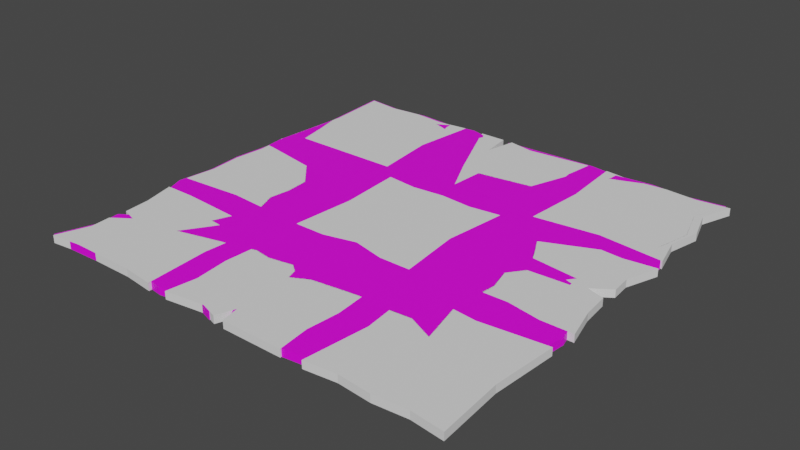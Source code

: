 # Source: SlidingPuzzle.blend  (saved by Blender 3.6.13; exported with 4.5.12 LTS)
import bpy
from mathutils import Matrix  # noqa: F401  (used for matrix-valued properties, if any)

bpy.ops.wm.read_factory_settings(use_empty=True)
scene = bpy.context.scene
scene.name = 'Scene'

# ---- collections
col_collection = bpy.data.collections.new('Collection'); scene.collection.children.link(col_collection)

# ---- images (referenced by path relative to the original .blend; pixels are not part of the script)
import os
ASSET_DIR = os.environ.get("B2B_ASSET_DIR", "")  # directory of the original .blend (textures are referenced by path, not embedded)
HERE = os.path.dirname(os.path.abspath(__file__))  # packed textures are extracted next to this script under _unpacked/

def load_image(name, relpath, width, height, colorspace="sRGB"):
    """Load a texture the original file referenced (path relative to the .blend, or extracted next to this script)."""
    p = next((c for c in (os.path.join(HERE, relpath), os.path.join(ASSET_DIR, relpath)) if relpath and os.path.exists(c)), "")
    if p:
        img = bpy.data.images.load(p, check_existing=True)
        img.name = name
    else:  # same state as the original file: an image datablock whose file is absent (Cycles renders it pink)
        img = bpy.data.images.new(name, width, height)
        img.source = "FILE"
        img.filepath = "//" + (relpath or name)
    img.colorspace_settings.name = colorspace
    return img
img_letterriddle_png = load_image('LetterRiddle.png', 'LetterRiddle.png', 1024, 1024, 'sRGB')

# ---- materials (node trees are filled in below, after node groups)
mat_material_001 = bpy.data.materials.new('Material.001')
mat_material_001.use_transparent_shadow = False

# ---- material node trees
mat_material_001.use_nodes = True; mat_material_001.node_tree.nodes.clear()
_N = mat_material_001.node_tree.nodes; _L = mat_material_001.node_tree.links
n0 = _N.new('ShaderNodeBsdfPrincipled'); n0.name = 'Principled BSDF'; n0.location = (10, 300)
n0.distribution = 'GGX'
n0.subsurface_method = 'RANDOM_WALK_SKIN'
n0.inputs[3].default_value = 1.45
n0.inputs[27].default_value = (0.0, 0.0, 0.0, 1.0)
n0.inputs[28].default_value = 1.0
n1 = _N.new('ShaderNodeOutputMaterial'); n1.name = 'Material Output'; n1.location = (300, 300)
n2 = _N.new('ShaderNodeTexImage'); n2.name = 'Image Texture'; n2.location = (-280, 280)
n2.image = img_letterriddle_png
_L.new(n0.outputs[0], n1.inputs[0])
_L.new(n2.outputs[0], n0.inputs[0])
n1.is_active_output = True

# ---- world
world_world = bpy.data.worlds.new('World'); scene.world = world_world
world_world.use_nodes = True; world_world.node_tree.nodes.clear()
_N = world_world.node_tree.nodes; _L = world_world.node_tree.links
n0 = _N.new('ShaderNodeOutputWorld'); n0.name = 'World Output'; n0.location = (300, 300)
n1 = _N.new('ShaderNodeBackground'); n1.name = 'Background'; n1.location = (10, 300)
n1.inputs[0].default_value = (0.05088, 0.05088, 0.05088, 1.0)
_L.new(n1.outputs[0], n0.inputs[0])
n0.is_active_output = True
world_world.color = (0.05088, 0.05088, 0.05088)
world_world.use_sun_shadow = False
world_world.sun_shadow_jitter_overblur = 0.0

# ---- meshes
me_cube_001 = bpy.data.meshes.new('Cube.001')
me_cube_001.from_pydata([(-0.1001, -0.1001, 0.0), (-0.1001, 0.1001, 0.0), (0.1001, -0.1001, 0.0), (0.0889, 0.0, 0.0), (0.1001, 0.1001, 0.0), (-0.09277, 0.0, 0.0), (-5.964e-09, -0.1001, 0.0), (0.05094, 0.09445, 0.0), (-0.05094, 0.09445, 0.0), (0.0, 0.09889, 0.0), (-0.09277, 0.0, -0.01194), (-0.1001, -0.1001, -0.01194), (-0.1001, 0.1001, -0.01194), (0.0889, 0.0, -0.01194), (0.1001, 0.1001, -0.01194), (0.1001, -0.1001, -0.01194), (0.0, 0.09889, -0.01194), (0.05094, 0.09445, -0.01194), (-5.964e-09, -0.1001, -0.01194), (-0.05094, 0.09445, -0.01194)], [], [(6, 2, 3), (5, 0, 6), (7, 6, 3, 4), (7, 9, 6), (9, 8, 6), (1, 5, 6, 8), (18, 13, 15), (10, 18, 11), (17, 14, 13, 18), (17, 18, 16), (16, 18, 19), (12, 19, 18, 10), (2, 15, 13, 3), (8, 19, 12, 1), (5, 10, 11, 0), (6, 18, 15, 2), (7, 17, 16, 9), (4, 14, 17, 7), (1, 12, 10, 5), (9, 16, 19, 8), (3, 13, 14, 4), (0, 11, 18, 6)])
_uv = me_cube_001.uv_layers.new(name='UVMap')
_uv.uv.foreach_set('vector', [0.1819, 0.6662, 0.3394, 0.6662, 0.3218, 0.8238, 0.007534, 0.8238, 0.007534, 0.6662, 0.1819, 0.6662, 0.262, 0.9972, 0.1819, 0.6662, 0.3218, 0.8238, 0.3394, 0.9972, 0.262, 0.9972, 0.1819, 0.9972, 0.1819, 0.6662, 0.1819, 0.9972, 0.1022, 0.9972, 0.1819, 0.6662, 0.007535, 0.9972, 0.007534, 0.8238, 0.1819, 0.6662, 0.1022, 0.9972, 0.1819, 0.6662, 0.3218, 0.8238, 0.3394, 0.6662, 0.007534, 0.8238, 0.1819, 0.6662, 0.007534, 0.6662, 0.262, 0.9972, 0.3394, 0.9972, 0.3218, 0.8238, 0.1819, 0.6662, 0.262, 0.9972, 0.1819, 0.6662, 0.1819, 0.9972, 0.1819, 0.9972, 0.1819, 0.6662, 0.1022, 0.9972, 0.007535, 0.9972, 0.1022, 0.9972, 0.1819, 0.6662, 0.007534, 0.8238, 0.3394, 0.6662, 0.3394, 0.6662, 0.3218, 0.8238, 0.3218, 0.8238, 0.1022, 0.9972, 0.1022, 0.9972, 0.007535, 0.9972, 0.007535, 0.9972, 0.007534, 0.8238, 0.007534, 0.8238, 0.007534, 0.6662, 0.007534, 0.6662, 0.1819, 0.6662, 0.1819, 0.6662, 0.3394, 0.6662, 0.3394, 0.6662, 0.262, 0.9972, 0.262, 0.9972, 0.1819, 0.9972, 0.1819, 0.9972, 0.3394, 0.9972, 0.3394, 0.9972, 0.262, 0.9972, 0.262, 0.9972, 0.007535, 0.9972, 0.007535, 0.9972, 0.007534, 0.8238, 0.007534, 0.8238, 0.1819, 0.9972, 0.1819, 0.9972, 0.1022, 0.9972, 0.1022, 0.9972, 0.3218, 0.8238, 0.3218, 0.8238, 0.3394, 0.9972, 0.3394, 0.9972, 0.007534, 0.6662, 0.007534, 0.6662, 0.1819, 0.6662, 0.1819, 0.6662])
me_cube_001.update()
me_cube_002 = bpy.data.meshes.new('Cube.002')
me_cube_002.from_pydata([(0.1001, -0.09988, -8.743e-05), (-0.1001, -0.09988, -8.743e-05), (0.1001, 0.09988, -8.743e-05), (-3.985e-09, 0.09116, -8.743e-05), (-0.1001, 0.09988, -8.743e-05), (0.01915, -0.0926, -8.743e-05), (-3.985e-09, 0.09116, -8.743e-05), (-0.09445, 0.05084, -8.743e-05), (-0.09445, -0.05084, -8.743e-05), (-0.09889, 6.144e-07, -8.743e-05), (0.09744, -0.05084, -8.743e-05), (0.09384, 0.05335, -8.743e-05), (0.1001, 6.231e-07, -8.743e-05), (-0.05228, 0.05084, -8.743e-05), (-0.04178, 0.09988, -8.743e-05), (-0.05828, 0.09988, -8.743e-05), (-0.03049, -0.09779, -8.743e-05), (0.01915, -0.0926, -0.01203), (0.1001, -0.09988, -0.01203), (0.1001, 0.09988, -0.01203), (-3.985e-09, 0.09116, -0.01203), (-0.09889, 6.144e-07, -0.01203), (-0.09445, 0.05084, -0.01203), (-0.05228, 0.05084, -0.01203), (-0.09445, -0.05084, -0.01203), (-3.985e-09, 0.09116, -0.01203), (0.09384, 0.05335, -0.01203), (0.1001, 6.231e-07, -0.01203), (0.09744, -0.05084, -0.01203), (-0.1001, -0.09988, -0.01203), (-0.1001, 0.09988, -0.01203), (-0.05828, 0.09988, -0.01203), (-0.04178, 0.09988, -0.01203), (-0.03049, -0.09779, -0.01203)], [], [(6, 11, 2, 3), (5, 0, 10), (7, 9, 13), (6, 12, 11), (6, 5, 10, 12), (1, 16, 8), (9, 8, 16, 13), (13, 16, 5, 6), (13, 6, 3, 14), (7, 13, 15, 4), (25, 20, 19, 26), (17, 28, 18), (22, 23, 21), (25, 26, 27), (25, 27, 28, 17), (29, 24, 33), (21, 23, 33, 24), (23, 25, 17, 33), (23, 32, 20, 25), (22, 30, 31, 23), (1, 8, 24, 29), (13, 14, 32, 23), (3, 2, 19, 20), (7, 4, 30, 22), (15, 13, 23, 31), (9, 7, 22, 21), (5, 16, 33, 17), (10, 0, 18, 28), (8, 9, 21, 24), (2, 11, 26, 19), (4, 15, 31, 30), (11, 12, 27, 26), (14, 3, 20, 32), (12, 10, 28, 27), (0, 5, 17, 18), (16, 1, 29, 33)])
_uv = me_cube_002.uv_layers.new(name='UVMap')
_uv.uv.foreach_set('vector', [0.5082, 0.9972, 0.6559, 0.9077, 0.6657, 0.9972, 0.5082, 0.9972, 0.5383, 0.678, 0.6657, 0.6665, 0.6616, 0.7437, 0.3595, 0.9038, 0.3525, 0.8238, 0.4259, 0.9972, 0.5082, 0.9972, 0.6657, 0.8238, 0.6559, 0.9077, 0.5082, 0.9972, 0.5383, 0.678, 0.6616, 0.7437, 0.6657, 0.8238, 0.3507, 0.6665, 0.4602, 0.6698, 0.3595, 0.7437, 0.3525, 0.8238, 0.3595, 0.7437, 0.4602, 0.6698, 0.4259, 0.9972, 0.4259, 0.9972, 0.4602, 0.6698, 0.5383, 0.678, 0.5082, 0.9972, 0.4259, 0.9972, 0.5082, 0.9972, 0.5082, 0.9972, 0.4424, 0.9972, 0.3595, 0.9038, 0.4259, 0.9972, 0.4164, 0.9972, 0.3507, 0.9972, 0.5082, 0.9972, 0.5082, 0.9972, 0.6657, 0.9972, 0.6559, 0.9077, 0.5383, 0.678, 0.6616, 0.7437, 0.6657, 0.6665, 0.3595, 0.9038, 0.4259, 0.9038, 0.3525, 0.8238, 0.5082, 0.9972, 0.6559, 0.9077, 0.6657, 0.8238, 0.5082, 0.9972, 0.6657, 0.8238, 0.6616, 0.7437, 0.5383, 0.678, 0.3507, 0.6665, 0.3595, 0.7437, 0.4602, 0.6698, 0.3525, 0.8238, 0.4259, 0.9038, 0.4602, 0.6698, 0.3595, 0.7437, 0.4259, 0.9038, 0.5082, 0.9972, 0.5383, 0.678, 0.4602, 0.6698, 0.4259, 0.9038, 0.4424, 0.9972, 0.5082, 0.9972, 0.5082, 0.9972, 0.3595, 0.9038, 0.3507, 0.9972, 0.4164, 0.9972, 0.4259, 0.9038, 0.3507, 0.6665, 0.3595, 0.7437, 0.3595, 0.7437, 0.3507, 0.6665, 0.4259, 0.9972, 0.4424, 0.9972, 0.4424, 0.9972, 0.4259, 0.9038, 0.5082, 0.9972, 0.6657, 0.9972, 0.6657, 0.9972, 0.5082, 0.9972, 0.3595, 0.9038, 0.3507, 0.9972, 0.3507, 0.9972, 0.3595, 0.9038, 0.4164, 0.9972, 0.4259, 0.9972, 0.4259, 0.9038, 0.4164, 0.9972, 0.3525, 0.8238, 0.3595, 0.9038, 0.3595, 0.9038, 0.3525, 0.8238, 0.5383, 0.678, 0.4602, 0.6698, 0.4602, 0.6698, 0.5383, 0.678, 0.6616, 0.7437, 0.6657, 0.6665, 0.6657, 0.6665, 0.6616, 0.7437, 0.3595, 0.7437, 0.3525, 0.8238, 0.3525, 0.8238, 0.3595, 0.7437, 0.6657, 0.9972, 0.6559, 0.9077, 0.6559, 0.9077, 0.6657, 0.9972, 0.3507, 0.9972, 0.4164, 0.9972, 0.4164, 0.9972, 0.3507, 0.9972, 0.6559, 0.9077, 0.6657, 0.8238, 0.6657, 0.8238, 0.6559, 0.9077, 0.4424, 0.9972, 0.5082, 0.9972, 0.5082, 0.9972, 0.4424, 0.9972, 0.6657, 0.8238, 0.6616, 0.7437, 0.6616, 0.7437, 0.6657, 0.8238, 0.6657, 0.6665, 0.5383, 0.678, 0.5383, 0.678, 0.6657, 0.6665, 0.4602, 0.6698, 0.3507, 0.6665, 0.3507, 0.6665, 0.4602, 0.6698])
me_cube_002.update()
me_cube_003 = bpy.data.meshes.new('Cube.003')
me_cube_003.from_pydata([(-0.1001, -0.1001, 0.0), (-0.1001, 0.1001, 0.0), (0.1001, -0.1001, 0.0), (0.09836, 0.0, 0.0), (0.1001, 0.1001, 0.0), (-0.09277, 0.0, 0.0), (0.0, -0.0006885, 0.0), (0.05094, 0.09445, 0.0), (-0.05094, 0.09445, 0.0), (0.0, 0.09889, 0.0), (0.0, -0.08902, 0.0), (0.08266, 0.05003, 0.0), (0.08739, -0.05003, 0.0), (0.08266, 0.05003, -0.01194), (0.1001, 0.1001, -0.01194), (0.08739, -0.05003, -0.01194), (0.09836, 0.0, -0.01194), (0.0, 0.09889, -0.01194), (0.05094, 0.09445, -0.01194), (-0.05094, 0.09445, -0.01194), (0.0, -0.0006885, -0.01194), (0.0, -0.08902, -0.01194), (-0.1001, 0.1001, -0.01194), (-0.1001, -0.1001, -0.01194), (0.1001, -0.1001, -0.01194), (-0.09277, 0.0, -0.01194)], [], [(10, 6, 5, 0), (6, 3, 11), (2, 12, 6, 10), (9, 8, 6), (7, 9, 6), (7, 6, 11, 4), (6, 12, 3), (1, 5, 6, 8), (21, 23, 25, 20), (20, 13, 16), (24, 21, 20, 15), (17, 20, 19), (18, 20, 17), (18, 14, 13, 20), (20, 16, 15), (22, 19, 20, 25), (4, 14, 18, 7), (2, 24, 15, 12), (9, 17, 19, 8), (1, 22, 25, 5), (11, 13, 14, 4), (3, 16, 13, 11), (12, 15, 16, 3), (0, 23, 21, 10), (8, 19, 22, 1), (5, 25, 23, 0), (7, 18, 17, 9), (10, 21, 24, 2)])
_uv = me_cube_003.uv_layers.new(name='UVMap')
_uv.uv.foreach_set('vector', [0.8309, 0.6836, 0.8309, 0.8227, 0.6849, 0.8238, 0.6734, 0.6662, 0.8309, 0.8227, 0.9914, 0.8238, 0.9914, 0.9025, 0.9914, 0.6662, 0.9914, 0.745, 0.8309, 0.8227, 0.8309, 0.6836, 0.8309, 0.9972, 0.7508, 0.9972, 0.8309, 0.8227, 0.9111, 0.9972, 0.8309, 0.9972, 0.8309, 0.8227, 0.9111, 0.9972, 0.8309, 0.8227, 0.9914, 0.9025, 0.9914, 0.9972, 0.8309, 0.8227, 0.9914, 0.745, 0.9914, 0.8238, 0.6734, 0.9972, 0.6849, 0.8238, 0.8309, 0.8227, 0.7508, 0.9972, 0.8309, 0.6836, 0.6734, 0.6662, 0.6849, 0.8238, 0.8309, 0.8227, 0.8309, 0.8227, 0.9914, 0.9025, 0.9914, 0.8238, 0.9914, 0.6662, 0.8309, 0.6836, 0.8309, 0.8227, 0.9914, 0.745, 0.8309, 0.9972, 0.8309, 0.8227, 0.7508, 0.9972, 0.9111, 0.9972, 0.8309, 0.8227, 0.8309, 0.9972, 0.9111, 0.9972, 0.9914, 0.9972, 0.9914, 0.9025, 0.8309, 0.8227, 0.8309, 0.8227, 0.9914, 0.8238, 0.9914, 0.745, 0.6734, 0.9972, 0.7508, 0.9972, 0.8309, 0.8227, 0.6849, 0.8238, 0.9914, 0.9972, 0.9914, 0.9972, 0.9111, 0.9972, 0.9111, 0.9972, 0.9914, 0.6662, 0.9914, 0.6662, 0.9914, 0.745, 0.9914, 0.745, 0.8309, 0.9972, 0.8309, 0.9972, 0.7508, 0.9972, 0.7508, 0.9972, 0.6734, 0.9972, 0.6734, 0.9972, 0.6849, 0.8238, 0.6849, 0.8238, 0.9914, 0.9025, 0.9914, 0.9025, 0.9914, 0.9972, 0.9914, 0.9972, 0.9914, 0.8238, 0.9914, 0.8238, 0.9914, 0.9025, 0.9914, 0.9025, 0.9914, 0.745, 0.9914, 0.745, 0.9914, 0.8238, 0.9914, 0.8238, 0.6734, 0.6662, 0.6734, 0.6662, 0.8309, 0.6836, 0.8309, 0.6836, 0.7508, 0.9972, 0.7508, 0.9972, 0.6734, 0.9972, 0.6734, 0.9972, 0.6849, 0.8238, 0.6849, 0.8238, 0.6734, 0.6662, 0.6734, 0.6662, 0.9111, 0.9972, 0.9111, 0.9972, 0.8309, 0.9972, 0.8309, 0.9972, 0.8309, 0.6836, 0.8309, 0.6836, 0.9914, 0.6662, 0.9914, 0.6662])
me_cube_003.update()
me_cube_004 = bpy.data.meshes.new('Cube.004')
me_cube_004.from_pydata([(0.1001, 0.1001, -8.743e-05), (0.1001, -0.1001, -8.743e-05), (-0.1001, 0.1001, -8.743e-05), (-0.0889, 2.716e-08, -8.743e-05), (-0.1001, -0.1001, -8.743e-05), (0.09277, -3.203e-08, -8.743e-05), (-3.976e-09, -1.804e-09, -8.743e-05), (-0.05094, -0.09445, -8.743e-05), (0.05094, -0.09445, -8.743e-05), (-3.222e-08, -0.09888, -8.743e-05), (3.26e-08, 0.08984, -8.743e-05), (0.09277, -3.203e-08, -0.01203), (0.1001, 0.1001, -0.01203), (0.1001, -0.1001, -0.01203), (-0.0889, 2.716e-08, -0.01203), (-0.1001, -0.1001, -0.01203), (-0.1001, 0.1001, -0.01203), (-3.222e-08, -0.09888, -0.01203), (-0.05094, -0.09445, -0.01203), (-3.976e-09, -1.804e-09, -0.01203), (0.05094, -0.09445, -0.01203), (3.26e-08, 0.08984, -0.01203)], [], [(10, 6, 5, 0), (7, 6, 3, 4), (7, 9, 6), (9, 8, 6), (1, 5, 6, 8), (6, 10, 2, 3), (21, 12, 11, 19), (18, 15, 14, 19), (18, 19, 17), (17, 19, 20), (13, 20, 19, 11), (19, 14, 16, 21), (7, 18, 17, 9), (10, 21, 16, 2), (1, 13, 11, 5), (4, 15, 18, 7), (3, 14, 15, 4), (9, 17, 20, 8), (2, 16, 14, 3), (0, 12, 21, 10), (5, 11, 12, 0), (8, 20, 13, 1)])
_uv = me_cube_004.uv_layers.new(name='UVMap')
_uv.uv.foreach_set('vector', [0.8321, 0.3151, 0.8321, 0.1737, 0.9914, 0.1737, 0.9914, 0.3312, 0.7519, 0.00961, 0.8321, 0.1737, 0.6922, 0.1737, 0.6746, 0.00961, 0.7519, 0.00961, 0.8321, 0.00961, 0.8321, 0.1737, 0.8321, 0.00961, 0.9123, 0.00961, 0.8321, 0.1737, 0.9914, 0.00961, 0.9914, 0.1737, 0.8321, 0.1737, 0.9123, 0.00961, 0.8321, 0.1737, 0.8321, 0.3151, 0.6746, 0.3312, 0.6922, 0.1737, 0.8321, 0.3151, 0.9914, 0.3312, 0.9914, 0.1737, 0.8321, 0.1737, 0.7519, 0.00961, 0.6746, 0.00961, 0.6922, 0.1737, 0.8321, 0.1737, 0.7519, 0.00961, 0.8321, 0.1737, 0.8321, 0.00961, 0.8321, 0.00961, 0.8321, 0.1737, 0.9123, 0.00961, 0.9914, 0.00961, 0.9123, 0.00961, 0.8321, 0.1737, 0.9914, 0.1737, 0.8321, 0.1737, 0.6922, 0.1737, 0.6746, 0.3312, 0.8321, 0.3151, 0.7519, 0.00961, 0.7519, 0.00961, 0.8321, 0.00961, 0.8321, 0.00961, 0.8321, 0.3151, 0.8321, 0.3151, 0.6746, 0.3312, 0.6746, 0.3312, 0.9914, 0.00961, 0.9914, 0.00961, 0.9914, 0.1737, 0.9914, 0.1737, 0.6746, 0.00961, 0.6746, 0.00961, 0.7519, 0.00961, 0.7519, 0.00961, 0.6922, 0.1737, 0.6922, 0.1737, 0.6746, 0.00961, 0.6746, 0.00961, 0.8321, 0.00961, 0.8321, 0.00961, 0.9123, 0.00961, 0.9123, 0.00961, 0.6746, 0.3312, 0.6746, 0.3312, 0.6922, 0.1737, 0.6922, 0.1737, 0.9914, 0.3312, 0.9914, 0.3312, 0.8321, 0.3151, 0.8321, 0.3151, 0.9914, 0.1737, 0.9914, 0.1737, 0.9914, 0.3312, 0.9914, 0.3312, 0.9123, 0.00961, 0.9123, 0.00961, 0.9914, 0.00961, 0.9914, 0.00961])
me_cube_004.update()
me_cube_005 = bpy.data.meshes.new('Cube.005')
me_cube_005.from_pydata([(-0.1001, 0.09981, -8.743e-05), (0.1001, 0.09981, -8.743e-05), (-0.1001, -0.09982, -8.743e-05), (-0.03858, -0.0911, -8.743e-05), (0.1001, -0.09982, -8.743e-05), (-0.01915, 0.09254, -8.743e-05), (0.09445, -0.05081, -8.743e-05), (0.09445, 0.05081, -8.743e-05), (0.09889, -9.803e-07, -8.743e-05), (-0.09744, 0.05081, -8.743e-05), (-0.09384, -0.05331, -8.743e-05), (-0.1001, -9.716e-07, -8.743e-05), (-0.001054, -0.07117, -8.743e-05), (-0.01155, -0.09982, -8.743e-05), (0.004943, -0.09982, -8.743e-05), (0.03049, 0.09773, -8.743e-05), (-0.01915, 0.09254, -0.01203), (-0.1001, 0.09981, -0.01203), (-0.1001, -0.09982, -0.01203), (-0.03858, -0.0911, -0.01203), (0.09889, -9.803e-07, -0.01203), (0.09445, -0.05081, -0.01203), (-0.001054, -0.07117, -0.01203), (0.09445, 0.05081, -0.01203), (-0.09384, -0.05331, -0.01203), (-0.1001, -9.716e-07, -0.01203), (-0.09744, 0.05081, -0.01203), (0.1001, 0.09981, -0.01203), (0.1001, -0.09982, -0.01203), (0.004943, -0.09982, -0.01203), (-0.01155, -0.09982, -0.01203), (0.03049, 0.09773, -0.01203)], [], [(3, 10, 2), (5, 0, 9), (6, 8, 12), (3, 11, 10), (3, 5, 9, 11), (1, 15, 7), (8, 7, 15, 12), (12, 15, 5, 3), (12, 3, 13), (6, 12, 14, 4), (19, 18, 24), (16, 26, 17), (21, 22, 20), (19, 24, 25), (19, 25, 26, 16), (27, 23, 31), (20, 22, 31, 23), (22, 19, 16, 31), (22, 30, 19), (21, 28, 29, 22), (11, 9, 26, 25), (1, 7, 23, 27), (0, 5, 16, 17), (6, 4, 28, 21), (3, 2, 18, 19), (5, 15, 31, 16), (9, 0, 17, 26), (8, 6, 21, 20), (2, 10, 24, 18), (12, 13, 30, 22), (4, 14, 29, 28), (7, 8, 20, 23), (14, 12, 22, 29), (13, 3, 19, 30), (10, 11, 25, 24), (15, 1, 27, 31)])
_uv = me_cube_005.uv_layers.new(name='UVMap')
_uv.uv.foreach_set('vector', [0.4451, 0.00961, 0.3581, 0.08975, 0.3483, 0.00961, 0.4757, 0.3194, 0.3483, 0.3308, 0.3524, 0.2537, 0.6545, 0.0937, 0.6615, 0.1737, 0.5041, 0.00961, 0.4451, 0.00961, 0.3483, 0.1737, 0.3581, 0.08975, 0.4451, 0.00961, 0.4757, 0.3194, 0.3524, 0.2537, 0.3483, 0.1737, 0.6633, 0.3308, 0.5538, 0.3275, 0.6545, 0.2537, 0.6615, 0.1737, 0.6545, 0.2537, 0.5538, 0.3275, 0.5041, 0.00961, 0.5041, 0.00961, 0.5538, 0.3275, 0.4757, 0.3194, 0.4451, 0.00961, 0.5041, 0.00961, 0.4451, 0.00961, 0.4876, 0.00961, 0.6545, 0.0937, 0.5041, 0.00961, 0.5136, 0.00961, 0.6633, 0.00961, 0.4451, 0.00961, 0.3483, 0.00961, 0.3581, 0.08975, 0.4757, 0.3194, 0.3524, 0.2537, 0.3483, 0.3308, 0.6545, 0.0937, 0.5041, 0.00961, 0.6615, 0.1737, 0.4451, 0.00961, 0.3581, 0.08975, 0.3483, 0.1737, 0.4451, 0.00961, 0.3483, 0.1737, 0.3524, 0.2537, 0.4757, 0.3194, 0.6633, 0.3308, 0.6545, 0.2537, 0.5538, 0.3275, 0.6615, 0.1737, 0.5041, 0.00961, 0.5538, 0.3275, 0.6545, 0.2537, 0.5041, 0.00961, 0.4451, 0.00961, 0.4757, 0.3194, 0.5538, 0.3275, 0.5041, 0.00961, 0.4876, 0.00961, 0.4451, 0.00961, 0.6545, 0.0937, 0.6633, 0.00961, 0.5136, 0.00961, 0.5041, 0.00961, 0.3483, 0.1737, 0.3524, 0.2537, 0.3524, 0.2537, 0.3483, 0.1737, 0.6633, 0.3308, 0.6545, 0.2537, 0.6545, 0.2537, 0.6633, 0.3308, 0.3483, 0.3308, 0.4757, 0.3194, 0.4757, 0.3194, 0.3483, 0.3308, 0.6545, 0.0937, 0.6633, 0.00961, 0.6633, 0.00961, 0.6545, 0.0937, 0.4451, 0.00961, 0.3483, 0.00961, 0.3483, 0.00961, 0.4451, 0.00961, 0.4757, 0.3194, 0.5538, 0.3275, 0.5538, 0.3275, 0.4757, 0.3194, 0.3524, 0.2537, 0.3483, 0.3308, 0.3483, 0.3308, 0.3524, 0.2537, 0.6615, 0.1737, 0.6545, 0.0937, 0.6545, 0.0937, 0.6615, 0.1737, 0.3483, 0.00961, 0.3581, 0.08975, 0.3581, 0.08975, 0.3483, 0.00961, 0.5041, 0.00961, 0.4876, 0.00961, 0.4876, 0.00961, 0.5041, 0.00961, 0.6633, 0.00961, 0.5136, 0.00961, 0.5136, 0.00961, 0.6633, 0.00961, 0.6545, 0.2537, 0.6615, 0.1737, 0.6615, 0.1737, 0.6545, 0.2537, 0.5136, 0.00961, 0.5041, 0.00961, 0.5041, 0.00961, 0.5136, 0.00961, 0.4876, 0.00961, 0.4451, 0.00961, 0.4451, 0.00961, 0.4876, 0.00961, 0.3581, 0.08975, 0.3483, 0.1737, 0.3483, 0.1737, 0.3581, 0.08975, 0.5538, 0.3275, 0.6633, 0.3308, 0.6633, 0.3308, 0.5538, 0.3275])
me_cube_005.update()
me_cube_006 = bpy.data.meshes.new('Cube.006')
me_cube_006.from_pydata([(0.1001, 0.1001, -8.743e-05), (0.1001, -0.1001, -8.743e-05), (-0.1001, 0.1001, -8.743e-05), (-0.1001, -0.1001, -8.743e-05), (0.09277, -3.203e-08, -8.743e-05), (-0.05094, -0.09445, -8.743e-05), (0.05094, -0.09445, -8.743e-05), (0.05094, 0.09284, -8.743e-05), (-0.05094, 0.1001, -8.743e-05), (-0.08266, -0.05003, -8.743e-05), (-0.05735, 1.688e-08, -8.743e-05), (-0.08739, 0.05003, -8.743e-05), (-0.08349, 0.008383, -8.743e-05), (-0.08509, -0.01925, -8.743e-05), (-0.08266, -0.05003, -0.01203), (-0.1001, -0.1001, -0.01203), (-0.08509, -0.01925, -0.01203), (-0.05735, 1.688e-08, -0.01203), (0.05094, -0.09445, -0.01203), (-0.05094, -0.09445, -0.01203), (-0.05094, 0.1001, -0.01203), (0.05094, 0.09284, -0.01203), (0.1001, -0.1001, -0.01203), (0.1001, 0.1001, -0.01203), (-0.1001, 0.1001, -0.01203), (-0.08739, 0.05003, -0.01203), (-0.08349, 0.008383, -0.01203), (0.09277, -3.203e-08, -0.01203)], [], [(10, 8, 2, 11), (4, 0, 7), (5, 6, 4, 10), (1, 4, 6), (5, 10, 9, 3), (10, 13, 9), (10, 11, 12), (10, 4, 7, 8), (17, 25, 24, 20), (27, 21, 23), (19, 17, 27, 18), (22, 18, 27), (19, 15, 14, 17), (17, 14, 16), (17, 26, 25), (17, 20, 21, 27), (3, 15, 19, 5), (11, 25, 26, 12), (0, 23, 21, 7), (13, 16, 14, 9), (8, 20, 24, 2), (9, 14, 15, 3), (1, 22, 27, 4), (10, 17, 16, 13), (4, 27, 23, 0), (5, 19, 18, 6), (12, 26, 17, 10), (7, 21, 20, 8), (2, 24, 25, 11), (6, 18, 22, 1)])
_uv = me_cube_006.uv_layers.new(name='UVMap')
_uv.uv.foreach_set('vector', [0.007534, 0.1737, 0.1034, 0.3312, 0.007534, 0.3312, 0.007534, 0.2524, 0.3291, 0.1737, 0.3406, 0.3312, 0.2632, 0.3198, 0.1034, 0.00961, 0.2632, 0.00961, 0.3291, 0.1737, 0.007534, 0.1737, 0.3406, 0.00961, 0.3291, 0.1737, 0.2632, 0.00961, 0.1034, 0.00961, 0.007534, 0.1737, 0.007534, 0.09493, 0.007535, 0.00961, 0.007534, 0.1737, 0.007534, 0.1434, 0.007534, 0.09493, 0.007534, 0.1737, 0.007534, 0.2524, 0.007534, 0.1869, 0.007534, 0.1737, 0.3291, 0.1737, 0.2632, 0.3198, 0.1034, 0.3312, 0.007534, 0.1737, 0.007534, 0.2524, 0.007534, 0.3312, 0.1034, 0.3312, 0.3291, 0.1737, 0.2632, 0.3198, 0.3406, 0.3312, 0.1034, 0.00961, 0.007534, 0.1737, 0.3291, 0.1737, 0.2632, 0.00961, 0.3406, 0.00961, 0.2632, 0.00961, 0.3291, 0.1737, 0.1034, 0.00961, 0.007535, 0.00961, 0.007534, 0.09493, 0.007534, 0.1737, 0.007534, 0.1737, 0.007534, 0.09493, 0.007534, 0.1434, 0.007534, 0.1737, 0.007534, 0.1869, 0.007534, 0.2524, 0.007534, 0.1737, 0.1034, 0.3312, 0.2632, 0.3198, 0.3291, 0.1737, 0.007535, 0.00961, 0.007535, 0.00961, 0.1034, 0.00961, 0.1034, 0.00961, 0.007534, 0.2524, 0.007534, 0.2524, 0.007534, 0.1869, 0.007534, 0.1869, 0.3406, 0.3312, 0.3406, 0.3312, 0.2632, 0.3198, 0.2632, 0.3198, 0.007534, 0.1434, 0.007534, 0.1434, 0.007534, 0.09493, 0.007534, 0.09493, 0.1034, 0.3312, 0.1034, 0.3312, 0.007534, 0.3312, 0.007534, 0.3312, 0.007534, 0.09493, 0.007534, 0.09493, 0.007535, 0.00961, 0.007535, 0.00961, 0.3406, 0.00961, 0.3406, 0.00961, 0.3291, 0.1737, 0.3291, 0.1737, 0.007534, 0.1737, 0.007534, 0.1737, 0.007534, 0.1434, 0.007534, 0.1434, 0.3291, 0.1737, 0.3291, 0.1737, 0.3406, 0.3312, 0.3406, 0.3312, 0.1034, 0.00961, 0.1034, 0.00961, 0.2632, 0.00961, 0.2632, 0.00961, 0.007534, 0.1869, 0.007534, 0.1869, 0.007534, 0.1737, 0.007534, 0.1737, 0.2632, 0.3198, 0.2632, 0.3198, 0.1034, 0.3312, 0.1034, 0.3312, 0.007534, 0.3312, 0.007534, 0.3312, 0.007534, 0.2524, 0.007534, 0.2524, 0.2632, 0.00961, 0.2632, 0.00961, 0.3406, 0.00961, 0.3406, 0.00961])
me_cube_006.update()
me_cube_007 = bpy.data.meshes.new('Cube.007')
me_cube_007.from_pydata([(-0.1001, -0.1001, -8.743e-05), (-0.1001, 0.1001, -8.743e-05), (0.1001, -0.1001, -8.743e-05), (0.1001, 0.1001, -8.743e-05), (-0.09277, 5.779e-08, -8.743e-05), (0.05735, -3.407e-08, -8.743e-05), (0.05094, 0.09445, -8.743e-05), (-0.05094, 0.09445, -8.743e-05), (6.444e-08, 0.09888, -8.743e-05), (-0.05094, -0.09139, -8.743e-05), (0.05094, -0.1001, -8.743e-05), (-5.904e-08, -0.0906, -8.743e-05), (0.08266, 0.05003, -8.743e-05), (0.08739, -0.05003, -8.743e-05), (0.08349, -0.008383, -8.743e-05), (0.08509, 0.01925, -8.743e-05), (0.08266, 0.05003, -0.01203), (0.1001, 0.1001, -0.01203), (6.444e-08, 0.09888, -0.01203), (0.05094, 0.09445, -0.01203), (-0.05094, 0.09445, -0.01203), (0.05094, -0.1001, -0.01203), (-5.904e-08, -0.0906, -0.01203), (-0.05094, -0.09139, -0.01203), (-0.1001, 0.1001, -0.01203), (0.05735, -3.407e-08, -0.01203), (-0.09277, 5.779e-08, -0.01203), (-0.1001, -0.1001, -0.01203), (0.1001, -0.1001, -0.01203), (0.08349, -0.008383, -0.01203), (0.08739, -0.05003, -0.01203), (0.08509, 0.01925, -0.01203)], [], [(13, 10, 2), (4, 0, 9, 5), (15, 8, 7, 5), (1, 4, 5, 7), (6, 8, 15, 12), (6, 12, 3), (14, 5, 9, 11), (13, 14, 11, 10), (30, 28, 21), (26, 25, 23, 27), (31, 25, 20, 18), (24, 20, 25, 26), (19, 16, 31, 18), (19, 17, 16), (29, 22, 23, 25), (30, 21, 22, 29), (1, 24, 26, 4), (7, 20, 24, 1), (5, 25, 31, 15), (2, 28, 30, 13), (3, 17, 19, 6), (12, 16, 17, 3), (13, 30, 29, 14), (0, 27, 23, 9), (6, 19, 18, 8), (15, 31, 16, 12), (10, 21, 28, 2), (8, 18, 20, 7), (11, 22, 21, 10), (4, 26, 27, 0), (14, 29, 25, 5), (9, 23, 22, 11)])
_uv = me_cube_007.uv_layers.new(name='UVMap')
_uv.uv.foreach_set('vector', [0.9914, 0.4256, 0.9195, 0.3468, 0.9914, 0.3468, 0.6933, 0.5044, 0.6818, 0.3468, 0.7591, 0.3605, 0.9914, 0.5044, 0.9914, 0.5347, 0.8393, 0.66, 0.7591, 0.653, 0.9914, 0.5044, 0.6818, 0.6619, 0.6933, 0.5044, 0.9914, 0.5044, 0.7591, 0.653, 0.9195, 0.653, 0.8393, 0.66, 0.9914, 0.5347, 0.9914, 0.5831, 0.9195, 0.653, 0.9914, 0.5831, 0.9914, 0.6619, 0.9914, 0.4912, 0.9914, 0.5044, 0.7591, 0.3605, 0.8393, 0.3617, 0.9914, 0.4256, 0.9914, 0.4912, 0.8393, 0.3617, 0.9195, 0.3468, 0.9914, 0.4256, 0.9914, 0.3468, 0.9195, 0.3468, 0.6933, 0.5044, 0.9914, 0.5044, 0.7591, 0.3605, 0.6818, 0.3468, 0.9914, 0.5347, 0.9914, 0.5044, 0.7591, 0.653, 0.8393, 0.66, 0.6818, 0.6619, 0.7591, 0.653, 0.9914, 0.5044, 0.6933, 0.5044, 0.9195, 0.653, 0.9914, 0.5831, 0.9914, 0.5347, 0.8393, 0.66, 0.9195, 0.653, 0.9914, 0.6619, 0.9914, 0.5831, 0.9914, 0.4912, 0.8393, 0.3617, 0.7591, 0.3605, 0.9914, 0.5044, 0.9914, 0.4256, 0.9195, 0.3468, 0.8393, 0.3617, 0.9914, 0.4912, 0.6818, 0.6619, 0.6818, 0.6619, 0.6933, 0.5044, 0.6933, 0.5044, 0.7591, 0.653, 0.7591, 0.653, 0.6818, 0.6619, 0.6818, 0.6619, 0.9914, 0.5044, 0.9914, 0.5044, 0.9914, 0.5347, 0.9914, 0.5347, 0.9914, 0.3468, 0.9914, 0.3468, 0.9914, 0.4256, 0.9914, 0.4256, 0.9914, 0.6619, 0.9914, 0.6619, 0.9195, 0.653, 0.9195, 0.653, 0.9914, 0.5831, 0.9914, 0.5831, 0.9914, 0.6619, 0.9914, 0.6619, 0.9914, 0.4256, 0.9914, 0.4256, 0.9914, 0.4912, 0.9914, 0.4912, 0.6818, 0.3468, 0.6818, 0.3468, 0.7591, 0.3605, 0.7591, 0.3605, 0.9195, 0.653, 0.9195, 0.653, 0.8393, 0.66, 0.8393, 0.66, 0.9914, 0.5347, 0.9914, 0.5347, 0.9914, 0.5831, 0.9914, 0.5831, 0.9195, 0.3468, 0.9195, 0.3468, 0.9914, 0.3468, 0.9914, 0.3468, 0.8393, 0.66, 0.8393, 0.66, 0.7591, 0.653, 0.7591, 0.653, 0.8393, 0.3617, 0.8393, 0.3617, 0.9195, 0.3468, 0.9195, 0.3468, 0.6933, 0.5044, 0.6933, 0.5044, 0.6818, 0.3468, 0.6818, 0.3468, 0.9914, 0.4912, 0.9914, 0.4912, 0.9914, 0.5044, 0.9914, 0.5044, 0.7591, 0.3605, 0.7591, 0.3605, 0.8393, 0.3617, 0.8393, 0.3617])
me_cube_007.update()
me_cube_008 = bpy.data.meshes.new('Cube.008')
me_cube_008.from_pydata([(0.1001, -0.1001, -8.743e-05), (-0.1001, -0.1001, -8.743e-05), (0.1001, 0.1001, -8.743e-05), (4.164e-08, 0.0889, -8.743e-05), (-0.1001, 0.1001, -8.743e-05), (-4.715e-08, -0.09277, -8.743e-05), (-1.806e-09, 8.828e-16, -8.743e-05), (-0.09445, 0.05094, -8.743e-05), (-0.09445, -0.05094, -8.743e-05), (-0.09888, 4.833e-08, -8.743e-05), (0.1001, -4.89e-08, -8.743e-05), (-4.715e-08, -0.09277, -0.01203), (0.1001, -0.1001, -0.01203), (-0.1001, -0.1001, -0.01203), (4.164e-08, 0.0889, -0.01203), (-0.1001, 0.1001, -0.01203), (0.1001, 0.1001, -0.01203), (-0.09888, 4.833e-08, -0.01203), (-0.09445, 0.05094, -0.01203), (-1.806e-09, 8.828e-16, -0.01203), (-0.09445, -0.05094, -0.01203), (0.1001, -4.89e-08, -0.01203)], [], [(6, 10, 2, 3), (5, 0, 10, 6), (7, 6, 3, 4), (7, 9, 6), (9, 8, 6), (1, 5, 6, 8), (19, 14, 16, 21), (11, 19, 21, 12), (18, 15, 14, 19), (18, 19, 17), (17, 19, 20), (13, 20, 19, 11), (2, 16, 14, 3), (5, 11, 12, 0), (8, 20, 13, 1), (7, 18, 17, 9), (0, 12, 21, 10), (1, 13, 11, 5), (10, 21, 16, 2), (3, 14, 15, 4), (4, 15, 18, 7), (9, 17, 20, 8)])
_uv = me_cube_008.uv_layers.new(name='UVMap')
_uv.uv.foreach_set('vector', [0.1776, 0.5001, 0.3351, 0.5001, 0.3351, 0.6576, 0.1776, 0.64, 0.1776, 0.354, 0.3351, 0.3425, 0.3351, 0.5001, 0.1776, 0.5001, 0.007534, 0.5802, 0.1776, 0.5001, 0.1776, 0.64, 0.007534, 0.6576, 0.007534, 0.5802, 0.007534, 0.5001, 0.1776, 0.5001, 0.007534, 0.5001, 0.007534, 0.4199, 0.1776, 0.5001, 0.007534, 0.3425, 0.1776, 0.354, 0.1776, 0.5001, 0.007534, 0.4199, 0.1776, 0.5001, 0.1776, 0.64, 0.3351, 0.6576, 0.3351, 0.5001, 0.1776, 0.354, 0.1776, 0.5001, 0.3351, 0.5001, 0.3351, 0.3425, 0.007534, 0.5802, 0.007534, 0.6576, 0.1776, 0.64, 0.1776, 0.5001, 0.007534, 0.5802, 0.1776, 0.5001, 0.007534, 0.5001, 0.007534, 0.5001, 0.1776, 0.5001, 0.007534, 0.4199, 0.007534, 0.3425, 0.007534, 0.4199, 0.1776, 0.5001, 0.1776, 0.354, 0.3351, 0.6576, 0.3351, 0.6576, 0.1776, 0.64, 0.1776, 0.64, 0.1776, 0.354, 0.1776, 0.354, 0.3351, 0.3425, 0.3351, 0.3425, 0.007534, 0.4199, 0.007534, 0.4199, 0.007534, 0.3425, 0.007534, 0.3425, 0.007534, 0.5802, 0.007534, 0.5802, 0.007534, 0.5001, 0.007534, 0.5001, 0.3351, 0.3425, 0.3351, 0.3425, 0.3351, 0.5001, 0.3351, 0.5001, 0.007534, 0.3425, 0.007534, 0.3425, 0.1776, 0.354, 0.1776, 0.354, 0.3351, 0.5001, 0.3351, 0.5001, 0.3351, 0.6576, 0.3351, 0.6576, 0.1776, 0.64, 0.1776, 0.64, 0.007534, 0.6576, 0.007534, 0.6576, 0.007534, 0.6576, 0.007534, 0.6576, 0.007534, 0.5802, 0.007534, 0.5802, 0.007534, 0.5001, 0.007534, 0.5001, 0.007534, 0.4199, 0.007534, 0.4199])
me_cube_008.update()
me_cube_009 = bpy.data.meshes.new('Cube.009')
me_cube_009.from_pydata([(-0.1001, -0.1001, 0.0), (-0.1001, 0.1001, 0.0), (0.1001, -0.1001, 0.0), (0.0889, 0.0, 0.0), (0.1001, 0.1001, 0.0), (-0.09277, 0.0, 0.0), (0.0, 0.0, 0.0), (0.05094, 0.09445, 0.0), (-0.05094, 0.09445, 0.0), (0.0, 0.09889, 0.0), (-0.05094, -0.1001, 0.0), (0.05094, -0.1001, 0.0), (0.0, -0.08789, 0.0), (-0.09277, 0.0, -0.01194), (-0.1001, -0.1001, -0.01194), (-0.1001, 0.1001, -0.01194), (0.0889, 0.0, -0.01194), (0.1001, 0.1001, -0.01194), (0.1001, -0.1001, -0.01194), (0.0, 0.09889, -0.01194), (0.05094, 0.09445, -0.01194), (0.0, 0.0, -0.01194), (-0.05094, 0.09445, -0.01194), (0.05094, -0.1001, -0.01194), (0.0, -0.08789, -0.01194), (-0.05094, -0.1001, -0.01194)], [], [(6, 11, 2, 3), (5, 0, 10, 6), (7, 6, 3, 4), (7, 9, 6), (9, 8, 6), (6, 12, 11), (6, 10, 12), (1, 5, 6, 8), (21, 16, 18, 23), (13, 21, 25, 14), (20, 17, 16, 21), (20, 21, 19), (19, 21, 22), (21, 23, 24), (21, 24, 25), (15, 22, 21, 13), (8, 22, 15, 1), (5, 13, 14, 0), (11, 23, 18, 2), (7, 20, 19, 9), (4, 17, 20, 7), (1, 15, 13, 5), (12, 24, 23, 11), (3, 16, 17, 4), (10, 25, 24, 12), (9, 19, 22, 8), (0, 14, 25, 10), (2, 18, 16, 3)])
_uv = me_cube_009.uv_layers.new(name='UVMap')
_uv.uv.foreach_set('vector', [0.5074, 0.493, 0.5876, 0.3354, 0.6649, 0.3354, 0.6474, 0.493, 0.3614, 0.493, 0.3499, 0.3354, 0.4272, 0.3354, 0.5074, 0.493, 0.5876, 0.6417, 0.5074, 0.493, 0.6474, 0.493, 0.6649, 0.6505, 0.5876, 0.6417, 0.5074, 0.6486, 0.5074, 0.493, 0.5074, 0.6486, 0.4272, 0.6417, 0.5074, 0.493, 0.5074, 0.493, 0.5074, 0.3546, 0.5876, 0.3354, 0.5074, 0.493, 0.4272, 0.3354, 0.5074, 0.3546, 0.3499, 0.6505, 0.3614, 0.493, 0.5074, 0.493, 0.4272, 0.6417, 0.5074, 0.493, 0.6474, 0.493, 0.6649, 0.3354, 0.5876, 0.3354, 0.3614, 0.493, 0.5074, 0.493, 0.4272, 0.3354, 0.3499, 0.3354, 0.5876, 0.6417, 0.6649, 0.6505, 0.6474, 0.493, 0.5074, 0.493, 0.5876, 0.6417, 0.5074, 0.493, 0.5074, 0.6486, 0.5074, 0.6486, 0.5074, 0.493, 0.4272, 0.6417, 0.5074, 0.493, 0.5876, 0.3354, 0.5074, 0.3546, 0.5074, 0.493, 0.5074, 0.3546, 0.4272, 0.3354, 0.3499, 0.6505, 0.4272, 0.6417, 0.5074, 0.493, 0.3614, 0.493, 0.4272, 0.6417, 0.4272, 0.6417, 0.3499, 0.6505, 0.3499, 0.6505, 0.3614, 0.493, 0.3614, 0.493, 0.3499, 0.3354, 0.3499, 0.3354, 0.5876, 0.3354, 0.5876, 0.3354, 0.6649, 0.3354, 0.6649, 0.3354, 0.5876, 0.6417, 0.5876, 0.6417, 0.5074, 0.6486, 0.5074, 0.6486, 0.6649, 0.6505, 0.6649, 0.6505, 0.5876, 0.6417, 0.5876, 0.6417, 0.3499, 0.6505, 0.3499, 0.6505, 0.3614, 0.493, 0.3614, 0.493, 0.5074, 0.3546, 0.5074, 0.3546, 0.5876, 0.3354, 0.5876, 0.3354, 0.6474, 0.493, 0.6474, 0.493, 0.6649, 0.6505, 0.6649, 0.6505, 0.4272, 0.3354, 0.4272, 0.3354, 0.5074, 0.3546, 0.5074, 0.3546, 0.5074, 0.6486, 0.5074, 0.6486, 0.4272, 0.6417, 0.4272, 0.6417, 0.3499, 0.3354, 0.3499, 0.3354, 0.4272, 0.3354, 0.4272, 0.3354, 0.6649, 0.3354, 0.6649, 0.3354, 0.6474, 0.493, 0.6474, 0.493])
me_cube_009.update()
me_cube_019 = bpy.data.meshes.new('Cube.019')
me_cube_019.from_pydata([(-0.3184, 0.09767, 4.585e-06), (-0.3173, 0.3135, -7.201e-06), (-0.1138, 0.3148, -6.972e-05), (-0.31, 0.2128, -2.596e-06), (-0.157, 0.3087, 1.531e-06), (-0.2749, 0.3087, -2.919e-06), (-0.216, 0.3138, -2.81e-06), (0.1107, 0.3152, -9.76e-05), (-0.07257, 0.3036, -9.742e-05), (0.3222, 0.1219, -0.0001039), (0.315, 0.2122, -3.194e-06), (0.3114, 0.313, -1.391e-05), (0.2739, 0.3087, -2.906e-06), (0.156, 0.3087, 1.037e-06), (0.2151, 0.3138, -2.806e-06), (0.2967, 0.2707, -4.028e-06), (0.302, 0.1526, -5.979e-06), (0.3188, -0.3177, -9.726e-05), (0.1014, -0.3194, -9.954e-05), (0.3114, -0.2168, -9.938e-05), (0.1586, -0.3129, -9.95e-05), (0.2764, -0.3129, -9.947e-05), (0.2175, -0.318, -9.951e-05), (-0.1106, -0.3191, -9.948e-05), (-0.04914, -0.3088, -9.951e-05), (0.02165, 0.0067, -6.837e-05), (-0.02683, -0.316, -9.87e-05), (0.01464, -0.3321, -0.0001008), (-0.312, -0.3187, -9.577e-05), (-0.1558, -0.3129, -9.953e-05), (-0.3032, -0.1564, -9.959e-05), (-0.2973, -0.2764, -9.879e-05), (-0.3114, -0.2074, -0.0001008), (-0.2997, -0.2456, -9.82e-05), (0.3234, -0.1079, -9.932e-05), (0.2583, 0.004018, -8.066e-05), (0.3033, 0.06769, -9.919e-05), (0.3091, -0.05154, -9.929e-05), (0.3053, -0.01105, -9.61e-05), (0.3058, 0.03692, -9.798e-05), (-0.3213, -0.1085, -9.953e-05), (-0.315, 0.06399, -9.434e-05), (-0.315, -0.05369, -9.955e-05), (-0.3201, 0.005199, -9.958e-05), (-0.0101, -0.2703, -9.248e-05), (-0.2523, -0.2127, -9.224e-05), (-0.02486, 0.3097, -9.897e-05), (-0.01306, 0.1513, -8.88e-05), (-0.0501, -0.3221, -0.012), (-0.01895, -0.3321, -0.012), (-0.006848, -0.2991, -0.012), (-0.3133, -0.2392, -0.012), (-0.2813, -0.2171, -0.012), (0.02165, 0.0067, -0.01196), (0.01464, -0.3321, -0.012), (-0.3114, -0.2074, -0.012), (-0.3104, -0.2747, -0.012), (-0.3159, -0.1594, -0.012), (0.1022, -0.3324, -0.012), (-0.3305, -0.3324, -0.012), (-0.3314, 0.0975, -0.0119), (-0.323, 0.2128, -0.0119), (-0.3314, 0.3282, -0.0119), (-0.216, 0.3268, -0.0119), (-0.1573, 0.3217, -0.0119), (-0.2747, 0.3217, -0.0119), (-0.113, 0.328, -0.01197), (0.3304, 0.3282, -0.0119), (0.3103, 0.2705, -0.0119), (0.3284, 0.2128, -0.0119), (0.3158, 0.1552, -0.0119), (0.2151, 0.3268, -0.0119), (0.2738, 0.3217, -0.0119), (0.1563, 0.3217, -0.0119), (0.3365, 0.1237, -0.012), (0.3244, -0.2171, -0.012), (0.3328, -0.3324, -0.012), (0.2175, -0.331, -0.012), (0.1588, -0.3259, -0.012), (0.2762, -0.3259, -0.012), (-0.1104, -0.3322, -0.012), (-0.1565, -0.3259, -0.012), (-0.328, 0.06391, -0.012), (0.2873, 0.008338, -0.012), (0.3174, -0.001325, -0.012), (0.3219, -0.04933, -0.012), (0.3165, 0.066, -0.012), (0.3193, 0.03052, -0.012), (0.3365, -0.107, -0.012), (-0.3331, 0.005199, -0.012), (-0.328, -0.05351, -0.012), (-0.3345, -0.1101, -0.012), (-0.03239, 0.2364, -0.012), (-0.06288, 0.3144, -0.012), (0.1114, 0.3282, -0.012), (-0.03877, 0.3221, -0.012), (-0.0501, -0.3221, -0.0001008), (-0.01895, -0.3321, -0.0001008), (-0.006848, -0.2991, -0.0001008), (-0.3133, -0.2392, -0.0001008), (-0.2813, -0.2171, -0.0001008), (-0.3104, -0.2747, -0.0001008), (-0.2993, -0.1977, -9.893e-05), (-0.3159, -0.1594, -0.0001008), (0.02168, -0.3192, -9.855e-05), (0.1022, -0.3324, -0.0001008), (-0.3305, -0.3324, -0.0001008), (-0.3314, 0.0975, 0.0), (-0.323, 0.2128, 0.0), (-0.3314, 0.3282, 0.0), (-0.216, 0.3268, 0.0), (-0.1573, 0.3217, 0.0), (-0.2747, 0.3217, 0.0), (-0.113, 0.328, -7.558e-05), (0.3304, 0.3282, 0.0), (0.3103, 0.2705, 0.0), (0.3284, 0.2128, 0.0), (0.3158, 0.1552, 0.0), (0.2151, 0.3268, 0.0), (0.2738, 0.3217, 0.0), (0.1563, 0.3217, 0.0), (0.3365, 0.1237, -0.0001008), (0.3244, -0.2171, -0.0001008), (0.3328, -0.3324, -0.0001008), (0.2175, -0.331, -0.0001008), (0.1588, -0.3259, -0.0001008), (0.2762, -0.3259, -0.0001008), (-0.1104, -0.3322, -0.0001008), (-0.1565, -0.3259, -0.0001008), (-0.328, 0.06391, -0.0001008), (0.2873, 0.008338, -0.0001008), (0.3174, -0.001325, -0.0001008), (0.3219, -0.04933, -0.0001008), (0.3165, 0.066, -0.0001008), (0.3193, 0.03052, -0.0001008), (0.3365, -0.107, -0.0001008), (-0.3331, 0.005199, -0.0001008), (-0.328, -0.05351, -0.0001008), (-0.3345, -0.1101, -0.0001008), (-0.03239, 0.2364, -0.0001008), (-0.06288, 0.3144, -0.0001008), (0.1114, 0.3282, -0.0001008), (-0.03877, 0.3221, -0.0001008)], [], [(25, 104, 18), (25, 102, 45), (30, 102, 25), (25, 45, 33, 31), (25, 31, 28), (44, 104, 25), (25, 3, 0), (25, 1, 3), (25, 4, 6), (25, 6, 5), (25, 5, 1), (25, 2, 4), (25, 15, 11), (25, 16, 10), (25, 12, 14), (25, 14, 13), (25, 11, 12), (25, 10, 15), (25, 9, 16), (25, 17, 19), (25, 20, 22), (25, 22, 21), (25, 21, 17), (25, 18, 20), (25, 23, 24), (25, 28, 29), (25, 0, 41), (25, 38, 35), (25, 37, 38), (25, 39, 36), (25, 34, 37), (25, 35, 39), (25, 41, 43), (25, 43, 42), (25, 42, 40), (25, 46, 47, 8), (25, 13, 7), (25, 19, 34), (25, 40, 30), (25, 8, 2), (25, 29, 23), (25, 36, 9), (25, 24, 26, 44), (7, 46, 25), (53, 58, 54), (53, 52, 55), (57, 53, 55), (53, 56, 51, 52), (53, 59, 56), (50, 53, 54), (53, 60, 61), (53, 61, 62), (53, 63, 64), (53, 65, 63), (53, 62, 65), (53, 64, 66), (53, 67, 68), (53, 69, 70), (53, 71, 72), (53, 73, 71), (53, 72, 67), (53, 68, 69), (53, 70, 74), (53, 75, 76), (53, 77, 78), (53, 79, 77), (53, 76, 79), (53, 78, 58), (53, 48, 80), (53, 81, 59), (53, 82, 60), (53, 83, 84), (53, 84, 85), (53, 86, 87), (53, 85, 88), (53, 87, 83), (53, 89, 82), (53, 90, 89), (53, 91, 90), (53, 93, 92, 95), (53, 94, 73), (53, 88, 75), (53, 57, 91), (53, 66, 93), (53, 80, 81), (53, 74, 86), (53, 50, 49, 48), (94, 53, 95), (130, 83, 87, 134), (142, 95, 92, 139), (121, 74, 70, 117), (101, 56, 59, 106), (129, 82, 89, 136), (123, 76, 75, 122), (108, 61, 60, 107), (136, 89, 90, 137), (125, 78, 77, 124), (109, 62, 61, 108), (137, 90, 91, 138), (124, 77, 79, 126), (111, 64, 63, 110), (139, 92, 93, 140), (96, 48, 49, 97), (126, 79, 76, 123), (110, 63, 65, 112), (120, 73, 94, 141), (97, 49, 50, 98), (105, 58, 78, 125), (112, 65, 62, 109), (122, 75, 88, 135), (100, 52, 51, 99), (127, 80, 48, 96), (113, 66, 64, 111), (138, 91, 57, 103), (106, 59, 81, 128), (115, 68, 67, 114), (140, 93, 66, 113), (107, 60, 82, 129), (117, 70, 69, 116), (128, 81, 80, 127), (99, 51, 56, 101), (131, 84, 83, 130), (119, 72, 71, 118), (133, 86, 74, 121), (32, 55, 52, 100), (132, 85, 84, 131), (118, 71, 73, 120), (103, 57, 55, 32), (134, 87, 86, 133), (141, 94, 95, 142), (114, 67, 72, 119), (98, 50, 54, 27), (135, 88, 85, 132), (116, 69, 68, 115), (27, 54, 58, 105), (26, 24, 96, 97), (44, 26, 97, 98), (33, 45, 100, 99), (31, 33, 99, 101), (45, 102, 32, 100), (102, 30, 103, 32), (104, 44, 98, 27), (18, 104, 27, 105), (28, 31, 101, 106), (0, 3, 108, 107), (3, 1, 109, 108), (6, 4, 111, 110), (5, 6, 110, 112), (1, 5, 112, 109), (4, 2, 113, 111), (11, 15, 115, 114), (10, 16, 117, 116), (14, 12, 119, 118), (13, 14, 118, 120), (12, 11, 114, 119), (15, 10, 116, 115), (16, 9, 121, 117), (19, 17, 123, 122), (22, 20, 125, 124), (21, 22, 124, 126), (17, 21, 126, 123), (20, 18, 105, 125), (24, 23, 127, 96), (29, 28, 106, 128), (41, 0, 107, 129), (35, 38, 131, 130), (38, 37, 132, 131), (36, 39, 134, 133), (37, 34, 135, 132), (39, 35, 130, 134), (43, 41, 129, 136), (42, 43, 136, 137), (40, 42, 137, 138), (8, 47, 139, 140), (7, 13, 120, 141), (34, 19, 122, 135), (30, 40, 138, 103), (2, 8, 140, 113), (23, 29, 128, 127), (9, 36, 133, 121), (46, 7, 141, 142), (47, 46, 142, 139)])
_uv = me_cube_019.uv_layers.new(name='UVMap')
_uv.uv.foreach_set('vector', [0.5398, 0.5028, 0.5399, 0.01057, 0.6604, 0.01025, 0.5398, 0.5028, 0.05506, 0.1942, 0.126, 0.1714, 0.04923, 0.2564, 0.05506, 0.1942, 0.5398, 0.5028, 0.5398, 0.5028, 0.126, 0.1714, 0.05438, 0.1217, 0.05805, 0.07522, 0.5398, 0.5028, 0.05805, 0.07522, 0.03581, 0.01129, 0.4919, 0.08443, 0.5399, 0.01057, 0.5398, 0.5028, 0.5398, 0.5028, 0.03894, 0.8142, 0.02625, 0.6403, 0.5398, 0.5028, 0.02785, 0.9663, 0.03894, 0.8142, 0.5398, 0.5028, 0.27, 0.959, 0.1808, 0.9667, 0.5398, 0.5028, 0.1808, 0.9667, 0.09188, 0.959, 0.5398, 0.5028, 0.09188, 0.959, 0.02785, 0.9663, 0.5398, 0.5028, 0.3352, 0.9682, 0.27, 0.959, 0.5398, 0.5028, 0.9553, 0.9016, 0.9775, 0.9654, 0.5398, 0.5028, 0.9632, 0.7232, 0.983, 0.8133, 0.5398, 0.5028, 0.9209, 0.959, 0.832, 0.9667, 0.5398, 0.5028, 0.832, 0.9667, 0.7427, 0.9589, 0.5398, 0.5028, 0.9775, 0.9654, 0.9209, 0.959, 0.5398, 0.5028, 0.983, 0.8133, 0.9553, 0.9016, 0.5398, 0.5028, 0.9938, 0.6768, 0.9632, 0.7232, 0.5398, 0.5028, 0.9886, 0.01279, 0.9775, 0.1652, 0.5398, 0.5028, 0.7467, 0.0201, 0.8356, 0.01236, 0.5398, 0.5028, 0.8356, 0.01236, 0.9246, 0.0201, 0.5398, 0.5028, 0.9246, 0.0201, 0.9886, 0.01279, 0.5398, 0.5028, 0.6604, 0.01025, 0.7467, 0.0201, 0.5398, 0.5028, 0.3401, 0.01068, 0.4329, 0.02637, 0.5398, 0.5028, 0.03581, 0.01129, 0.2718, 0.02006, 0.5398, 0.5028, 0.02625, 0.6403, 0.03132, 0.5894, 0.5398, 0.5028, 0.9683, 0.476, 0.8973, 0.4988, 0.5398, 0.5028, 0.974, 0.4149, 0.9683, 0.476, 0.5398, 0.5028, 0.969, 0.5485, 0.9653, 0.595, 0.5398, 0.5028, 0.9956, 0.3297, 0.974, 0.4149, 0.5398, 0.5028, 0.8973, 0.4988, 0.969, 0.5485, 0.5398, 0.5028, 0.03132, 0.5894, 0.02359, 0.5006, 0.5398, 0.5028, 0.02359, 0.5006, 0.03133, 0.4116, 0.5398, 0.5028, 0.03133, 0.4116, 0.02188, 0.3289, 0.5398, 0.5028, 0.4696, 0.9605, 0.4874, 0.7212, 0.3975, 0.9513, 0.5398, 0.5028, 0.7427, 0.9589, 0.6743, 0.9688, 0.5398, 0.5028, 0.9775, 0.1652, 0.9956, 0.3297, 0.5398, 0.5028, 0.02188, 0.3289, 0.04923, 0.2564, 0.5398, 0.5028, 0.3975, 0.9513, 0.3352, 0.9682, 0.5398, 0.5028, 0.2718, 0.02006, 0.3401, 0.01068, 0.5398, 0.5028, 0.9653, 0.595, 0.9938, 0.6768, 0.5398, 0.5028, 0.4329, 0.02637, 0.4666, 0.01549, 0.4919, 0.08443, 0.6743, 0.9688, 0.4696, 0.9605, 0.5398, 0.5028, 0.142, 0.9793, 0.142, 0.9793, 0.142, 0.9793, 0.142, 0.9793, 0.142, 0.9793, 0.142, 0.9793, 0.142, 0.9793, 0.142, 0.9793, 0.142, 0.9793, 0.142, 0.9793, 0.142, 0.9793, 0.142, 0.9793, 0.142, 0.9793, 0.142, 0.9793, 0.142, 0.9793, 0.142, 0.9793, 0.142, 0.9793, 0.142, 0.9793, 0.142, 0.9793, 0.142, 0.9793, 0.142, 0.9793, 0.142, 0.9793, 0.142, 0.9793, 0.142, 0.9793, 0.142, 0.9793, 0.142, 0.9793, 0.142, 0.9793, 0.142, 0.9793, 0.142, 0.9793, 0.142, 0.9793, 0.142, 0.9793, 0.142, 0.9793, 0.142, 0.9793, 0.142, 0.9793, 0.142, 0.9793, 0.142, 0.9793, 0.142, 0.9793, 0.142, 0.9793, 0.142, 0.9793, 0.142, 0.9793, 0.142, 0.9793, 0.142, 0.9793, 0.142, 0.9793, 0.142, 0.9793, 0.142, 0.9793, 0.142, 0.9793, 0.142, 0.9793, 0.142, 0.9793, 0.142, 0.9793, 0.142, 0.9793, 0.142, 0.9793, 0.142, 0.9793, 0.142, 0.9793, 0.142, 0.9793, 0.142, 0.9793, 0.142, 0.9793, 0.142, 0.9793, 0.142, 0.9793, 0.142, 0.9793, 0.142, 0.9793, 0.142, 0.9793, 0.142, 0.9793, 0.142, 0.9793, 0.142, 0.9793, 0.142, 0.9793, 0.142, 0.9793, 0.142, 0.9793, 0.142, 0.9793, 0.142, 0.9793, 0.142, 0.9793, 0.142, 0.9793, 0.142, 0.9793, 0.142, 0.9793, 0.142, 0.9793, 0.142, 0.9793, 0.142, 0.9793, 0.142, 0.9793, 0.142, 0.9793, 0.142, 0.9793, 0.142, 0.9793, 0.142, 0.9793, 0.142, 0.9793, 0.142, 0.9793, 0.142, 0.9793, 0.142, 0.9793, 0.142, 0.9793, 0.142, 0.9793, 0.142, 0.9793, 0.142, 0.9793, 0.142, 0.9793, 0.142, 0.9793, 0.142, 0.9793, 0.142, 0.9793, 0.142, 0.9793, 0.142, 0.9793, 0.142, 0.9793, 0.142, 0.9793, 0.142, 0.9793, 0.142, 0.9793, 0.142, 0.9793, 0.142, 0.9793, 0.142, 0.9793, 0.142, 0.9793, 0.142, 0.9793, 0.142, 0.9793, 0.142, 0.9793, 0.142, 0.9793, 0.142, 0.9793, 0.142, 0.9793, 0.142, 0.9793, 0.142, 0.9793, 0.142, 0.9793, 0.142, 0.9793, 0.142, 0.9793, 0.142, 0.9793, 0.142, 0.9793, 0.142, 0.9793, 0.142, 0.9793, 0.142, 0.9793, 0.142, 0.9793, 0.142, 0.9793, 0.142, 0.9793, 0.142, 0.9793, 0.142, 0.9793, 0.142, 0.9793, 0.142, 0.9793, 0.142, 0.9793, 0.142, 0.9793, 0.142, 0.9793, 0.142, 0.9793, 0.142, 0.9793, 0.142, 0.9793, 0.142, 0.9793, 0.142, 0.9793, 0.142, 0.9793, 0.142, 0.9793, 0.142, 0.9793, 0.142, 0.9793, 0.142, 0.9793, 0.142, 0.9793, 0.142, 0.9793, 0.142, 0.9793, 0.142, 0.9793, 0.142, 0.9793, 0.142, 0.9793, 0.142, 0.9793, 0.142, 0.9793, 0.142, 0.9793, 0.142, 0.9793, 0.142, 0.9793, 0.142, 0.9793, 0.142, 0.9793, 0.142, 0.9793, 0.142, 0.9793, 0.142, 0.9793, 0.142, 0.9793, 0.142, 0.9793, 0.142, 0.9793, 0.142, 0.9793, 0.142, 0.9793, 0.142, 0.9793, 0.142, 0.9793, 0.142, 0.9793, 0.142, 0.9793, 0.142, 0.9793, 0.142, 0.9793, 0.142, 0.9793, 0.142, 0.9793, 0.142, 0.9793, 0.142, 0.9793, 0.142, 0.9793, 0.142, 0.9793, 0.142, 0.9793, 0.142, 0.9793, 0.142, 0.9793, 0.142, 0.9793, 0.142, 0.9793, 0.142, 0.9793, 0.142, 0.9793, 0.142, 0.9793, 0.142, 0.9793, 0.142, 0.9793, 0.142, 0.9793, 0.142, 0.9793, 0.142, 0.9793, 0.142, 0.9793, 0.142, 0.9793, 0.142, 0.9793, 0.142, 0.9793, 0.142, 0.9793, 0.142, 0.9793, 0.142, 0.9793, 0.142, 0.9793, 0.142, 0.9793, 0.142, 0.9793, 0.142, 0.9793, 0.142, 0.9793, 0.142, 0.9793, 0.142, 0.9793, 0.142, 0.9793, 0.142, 0.9793, 0.142, 0.9793, 0.142, 0.9793, 0.142, 0.9793, 0.142, 0.9793, 0.142, 0.9793, 0.142, 0.9793, 0.142, 0.9793, 0.142, 0.9793, 0.142, 0.9793, 0.142, 0.9793, 0.142, 0.9793, 0.142, 0.9793, 0.142, 0.9793, 0.142, 0.9793, 0.142, 0.9793, 0.142, 0.9793, 0.142, 0.9793, 0.142, 0.9793, 0.142, 0.9793, 0.142, 0.9793, 0.142, 0.9793, 0.142, 0.9793, 0.142, 0.9793, 0.142, 0.9793, 0.142, 0.9793, 0.142, 0.9793, 0.142, 0.9793, 0.142, 0.9793, 0.142, 0.9793, 0.142, 0.9793, 0.142, 0.9793, 0.142, 0.9793, 0.142, 0.9793, 0.142, 0.9793, 0.142, 0.9793, 0.142, 0.9793, 0.142, 0.9793, 0.142, 0.9793, 0.142, 0.9793, 0.142, 0.9793, 0.142, 0.9793, 0.142, 0.9793, 0.142, 0.9793, 0.142, 0.9793, 0.142, 0.9793, 0.142, 0.9793, 0.142, 0.9793, 0.142, 0.9793, 0.142, 0.9793, 0.142, 0.9793, 0.142, 0.9793, 0.142, 0.9793, 0.142, 0.9793, 0.142, 0.9793, 0.142, 0.9793, 0.142, 0.9793, 0.142, 0.9793, 0.142, 0.9793, 0.142, 0.9793, 0.142, 0.9793, 0.142, 0.9793, 0.142, 0.9793, 0.142, 0.9793, 0.142, 0.9793, 0.142, 0.9793, 0.142, 0.9793, 0.142, 0.9793, 0.142, 0.9793, 0.142, 0.9793, 0.142, 0.9793, 0.142, 0.9793, 0.142, 0.9793, 0.142, 0.9793, 0.142, 0.9793, 0.142, 0.9793, 0.142, 0.9793, 0.142, 0.9793, 0.142, 0.9793, 0.142, 0.9793, 0.142, 0.9793, 0.142, 0.9793, 0.142, 0.9793, 0.142, 0.9793, 0.142, 0.9793, 0.142, 0.9793, 0.142, 0.9793, 0.142, 0.9793, 0.142, 0.9793, 0.142, 0.9793, 0.142, 0.9793, 0.142, 0.9793, 0.142, 0.9793, 0.142, 0.9793, 0.142, 0.9793, 0.142, 0.9793, 0.142, 0.9793, 0.142, 0.9793, 0.142, 0.9793, 0.142, 0.9793, 0.142, 0.9793, 0.142, 0.9793, 0.142, 0.9793, 0.142, 0.9793, 0.142, 0.9793, 0.142, 0.9793, 0.142, 0.9793, 0.142, 0.9793, 0.142, 0.9793, 0.142, 0.9793, 0.142, 0.9793, 0.142, 0.9793, 0.142, 0.9793, 0.142, 0.9793, 0.142, 0.9793, 0.142, 0.9793, 0.142, 0.9793, 0.142, 0.9793, 0.142, 0.9793, 0.142, 0.9793, 0.142, 0.9793, 0.142, 0.9793, 0.142, 0.9793, 0.142, 0.9793, 0.142, 0.9793, 0.142, 0.9793, 0.142, 0.9793, 0.142, 0.9793, 0.142, 0.9793, 0.142, 0.9793, 0.142, 0.9793, 0.142, 0.9793, 0.142, 0.9793, 0.142, 0.9793, 0.142, 0.9793, 0.142, 0.9793, 0.142, 0.9793, 0.142, 0.9793, 0.142, 0.9793, 0.142, 0.9793, 0.142, 0.9793, 0.142, 0.9793, 0.142, 0.9793, 0.142, 0.9793, 0.142, 0.9793, 0.142, 0.9793, 0.142, 0.9793, 0.142, 0.9793, 0.142, 0.9793, 0.142, 0.9793, 0.142, 0.9793, 0.142, 0.9793, 0.142, 0.9793, 0.142, 0.9793, 0.142, 0.9793, 0.142, 0.9793, 0.142, 0.9793, 0.142, 0.9793, 0.142, 0.9793, 0.142, 0.9793, 0.142, 0.9793, 0.142, 0.9793, 0.142, 0.9793, 0.142, 0.9793, 0.142, 0.9793, 0.142, 0.9793, 0.142, 0.9793, 0.142, 0.9793, 0.142, 0.9793, 0.142, 0.9793, 0.142, 0.9793, 0.142, 0.9793, 0.142, 0.9793, 0.142, 0.9793, 0.142, 0.9793, 0.142, 0.9793, 0.142, 0.9793, 0.142, 0.9793, 0.142, 0.9793, 0.142, 0.9793, 0.142, 0.9793, 0.142, 0.9793, 0.142, 0.9793, 0.142, 0.9793, 0.142, 0.9793, 0.142, 0.9793, 0.142, 0.9793, 0.142, 0.9793, 0.142, 0.9793, 0.142, 0.9793, 0.142, 0.9793, 0.142, 0.9793, 0.142, 0.9793, 0.142, 0.9793, 0.142, 0.9793, 0.142, 0.9793, 0.142, 0.9793, 0.142, 0.9793, 0.142, 0.9793, 0.142, 0.9793, 0.142, 0.9793, 0.142, 0.9793, 0.142, 0.9793, 0.142, 0.9793, 0.142, 0.9793, 0.142, 0.9793, 0.142, 0.9793, 0.142, 0.9793, 0.142, 0.9793, 0.142, 0.9793, 0.142, 0.9793, 0.142, 0.9793, 0.142, 0.9793, 0.142, 0.9793, 0.142, 0.9793, 0.142, 0.9793, 0.142, 0.9793, 0.142, 0.9793, 0.142, 0.9793, 0.142, 0.9793, 0.142, 0.9793, 0.142, 0.9793, 0.142, 0.9793, 0.142, 0.9793, 0.142, 0.9793, 0.142, 0.9793, 0.142, 0.9793, 0.142, 0.9793, 0.142, 0.9793, 0.142, 0.9793, 0.142, 0.9793, 0.142, 0.9793, 0.142, 0.9793, 0.142, 0.9793, 0.142, 0.9793, 0.142, 0.9793, 0.142, 0.9793, 0.142, 0.9793, 0.142, 0.9793, 0.142, 0.9793, 0.142, 0.9793, 0.142, 0.9793, 0.142, 0.9793, 0.142, 0.9793, 0.142, 0.9793, 0.142, 0.9793, 0.142, 0.9793, 0.142, 0.9793, 0.142, 0.9793, 0.142, 0.9793, 0.142, 0.9793, 0.142, 0.9793, 0.142, 0.9793, 0.142, 0.9793, 0.142, 0.9793, 0.142, 0.9793, 0.142, 0.9793, 0.142, 0.9793, 0.142, 0.9793, 0.142, 0.9793, 0.142, 0.9793, 0.142, 0.9793, 0.142, 0.9793, 0.142, 0.9793, 0.142, 0.9793, 0.142, 0.9793, 0.142, 0.9793, 0.142, 0.9793, 0.142, 0.9793, 0.142, 0.9793, 0.142, 0.9793, 0.142, 0.9793, 0.142, 0.9793, 0.142, 0.9793, 0.142, 0.9793, 0.142, 0.9793, 0.142, 0.9793, 0.142, 0.9793, 0.142, 0.9793, 0.142, 0.9793, 0.142, 0.9793, 0.142, 0.9793, 0.142, 0.9793, 0.142, 0.9793, 0.142, 0.9793, 0.142, 0.9793, 0.142, 0.9793, 0.142, 0.9793, 0.142, 0.9793, 0.142, 0.9793, 0.142, 0.9793, 0.142, 0.9793, 0.142, 0.9793, 0.142, 0.9793, 0.142, 0.9793, 0.142, 0.9793, 0.142, 0.9793, 0.142, 0.9793, 0.142, 0.9793, 0.142, 0.9793, 0.142, 0.9793, 0.142, 0.9793, 0.142, 0.9793, 0.142, 0.9793, 0.142, 0.9793, 0.142, 0.9793, 0.142, 0.9793, 0.142, 0.9793, 0.142, 0.9793, 0.142, 0.9793, 0.142, 0.9793])
me_cube_019.materials.append(mat_material_001)
me_cube_019.update()

# ---- objects
ob_slide1 = bpy.data.objects.new('Slide1', me_cube_001)
ob_slide2 = bpy.data.objects.new('Slide2', me_cube_002)
ob_slide3 = bpy.data.objects.new('Slide3', me_cube_003)
ob_slide9 = bpy.data.objects.new('Slide9', me_cube_004)
ob_slide8 = bpy.data.objects.new('Slide8', me_cube_005)
ob_slide7 = bpy.data.objects.new('Slide7', me_cube_006)
ob_slide6 = bpy.data.objects.new('Slide6', me_cube_007)
ob_slide4 = bpy.data.objects.new('Slide4', me_cube_008)
ob_slide5 = bpy.data.objects.new('Slide5', me_cube_009)
ob_slidecomplete = bpy.data.objects.new('SlideComplete', me_cube_019)

# ---- transforms, parenting, visibility, modifiers, constraints
ob_slide1.location = (-0.2293, 0.2265, 0.0)
ob_slide2.location = (0.005433, 0.2265, 0.0)
ob_slide3.location = (0.2379, 0.2265, 0.0)
ob_slide9.location = (0.2386, -0.2347, 0.0)
ob_slide8.location = (0.003926, -0.2347, 0.0)
ob_slide7.location = (-0.2285, -0.2347, 0.0)
ob_slide6.location = (0.2432, 0.004981, 0.0)
ob_slide4.location = (-0.232, 0.002257, 0.0)
ob_slide5.location = (0.0, 0.0, 0.0)
ob_slidecomplete.location = (0.0, 0.0, 0.0)

# ---- collection membership
col_collection.objects.link(ob_slide1)
col_collection.objects.link(ob_slide2)
col_collection.objects.link(ob_slide3)
col_collection.objects.link(ob_slide9)
col_collection.objects.link(ob_slide8)
col_collection.objects.link(ob_slide7)
col_collection.objects.link(ob_slide6)
col_collection.objects.link(ob_slide4)
col_collection.objects.link(ob_slide5)
col_collection.objects.link(ob_slidecomplete)

# ---- scene / render settings (as saved in the file)
scene.frame_start = 1; scene.frame_end = 250; scene.frame_set(1)
scene.render.engine = 'BLENDER_EEVEE_NEXT'
scene.cycles.sampling_pattern = 'TABULATED_SOBOL'
scene.view_settings.view_transform = 'Filmic'
bpy.context.view_layer.update()

# ---- added for rendering (the .blend has no active camera and no usable light): camera, sun
cam_auto = bpy.data.cameras.new('AutoCamera')
cam_auto.lens = 50.0
cam_auto.sensor_width = 36.0
cam_auto.clip_end = 1000.0
ob_auto_camera = bpy.data.objects.new('AutoCamera', cam_auto)
scene.collection.objects.link(ob_auto_camera)
ob_auto_camera.location = (0.881637, -1.05597, 0.695793)
ob_auto_camera.rotation_euler = (1.09748, -7.21219e-08, 0.694738)
scene.camera = ob_auto_camera
light_auto_sun = bpy.data.lights.new('AutoSun', 'SUN')
light_auto_sun.energy = 3.0
light_auto_sun.angle = 0.0523599
ob_auto_sun = bpy.data.objects.new('AutoSun', light_auto_sun)
scene.collection.objects.link(ob_auto_sun)
ob_auto_sun.rotation_euler = (0.872665, 0.174533, 0.523599)
bpy.context.view_layer.update()
